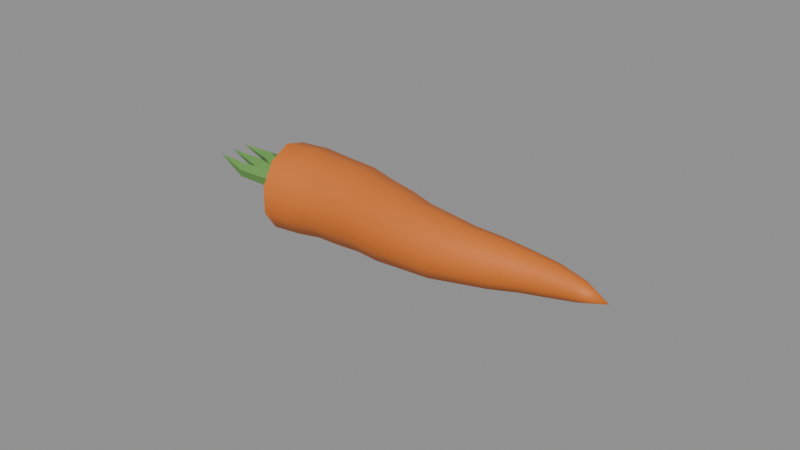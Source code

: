# Source: cliff_carrot.blend  (saved by Blender 5.2.45; exported with 4.5.12 LTS)
import bpy
from mathutils import Matrix  # noqa: F401  (used for matrix-valued properties, if any)

bpy.ops.wm.read_factory_settings(use_empty=True)
scene = bpy.context.scene
scene.name = 'Scene'

# ---- materials (node trees are filled in below, after node groups)
mat_skin = bpy.data.materials.new('skin')
mat_skin.diffuse_color = (0.6939, 0.1714, 0.01938, 1.0)
mat_skin.roughness = 0.6
mat_stem = bpy.data.materials.new('stem')
mat_stem.diffuse_color = (0.1329, 0.3185, 0.07421, 1.0)
mat_stem.roughness = 0.6
mat_flesh = bpy.data.materials.new('flesh')
mat_flesh.diffuse_color = (0.8879, 0.3185, 0.05127, 1.0)
mat_flesh.roughness = 0.6

# ---- material node trees
mat_skin.use_nodes = True; mat_skin.node_tree.nodes.clear()
_N = mat_skin.node_tree.nodes; _L = mat_skin.node_tree.links
n0 = _N.new('ShaderNodeBsdfPrincipled'); n0.name = 'Principled BSDF'; n0.location = (-200, 100)
n0.inputs[0].default_value = (0.6939, 0.1714, 0.01938, 1.0)
n0.inputs[2].default_value = 0.6
n0.inputs[10].default_value = 0.005
n1 = _N.new('ShaderNodeOutputMaterial'); n1.name = 'Material Output'; n1.location = (200, 100)
_L.new(n0.outputs[0], n1.inputs[0])
n1.is_active_output = True
mat_stem.use_nodes = True; mat_stem.node_tree.nodes.clear()
_N = mat_stem.node_tree.nodes; _L = mat_stem.node_tree.links
n0 = _N.new('ShaderNodeBsdfPrincipled'); n0.name = 'Principled BSDF'; n0.location = (-200, 100)
n0.inputs[0].default_value = (0.1329, 0.3185, 0.07421, 1.0)
n0.inputs[2].default_value = 0.6
n0.inputs[10].default_value = 0.005
n1 = _N.new('ShaderNodeOutputMaterial'); n1.name = 'Material Output'; n1.location = (200, 100)
_L.new(n0.outputs[0], n1.inputs[0])
n1.is_active_output = True
mat_flesh.use_nodes = True; mat_flesh.node_tree.nodes.clear()
_N = mat_flesh.node_tree.nodes; _L = mat_flesh.node_tree.links
n0 = _N.new('ShaderNodeBsdfPrincipled'); n0.name = 'Principled BSDF'; n0.location = (-200, 100)
n0.inputs[0].default_value = (0.8879, 0.3185, 0.05127, 1.0)
n0.inputs[2].default_value = 0.6
n0.inputs[10].default_value = 0.005
n1 = _N.new('ShaderNodeOutputMaterial'); n1.name = 'Material Output'; n1.location = (200, 100)
_L.new(n0.outputs[0], n1.inputs[0])
n1.is_active_output = True

# ---- meshes
me_cliff_carrot = bpy.data.meshes.new('cliff_carrot')
me_cliff_carrot.from_pydata([(-0.04475, -0.00075, 0.02793), (-0.04326, -0.008939, 0.02527), (-0.04234, -0.014, 0.0183), (-0.04234, -0.014, 0.009695), (-0.04326, -0.008939, 0.002729), (-0.04475, -0.00075, 6.88e-05), (-0.04625, 0.007439, 0.002729), (-0.04717, 0.0125, 0.009695), (-0.04717, 0.0125, 0.0183), (-0.04625, 0.007439, 0.02527), (-0.03593, 0.0006082, 0.028), (-0.03477, -0.007668, 0.02533), (-0.03406, -0.01278, 0.01833), (-0.03406, -0.01278, 0.009674), (-0.03477, -0.007668, 0.002674), (-0.03593, 0.0006082, 0.0), (-0.03708, 0.008885, 0.002674), (-0.03779, 0.014, 0.009674), (-0.03779, 0.014, 0.01833), (-0.03708, 0.008885, 0.02533), (-0.0271, 0.001328, 0.02709), (-0.02686, -0.006471, 0.02459), (-0.02671, -0.01129, 0.01804), (-0.02671, -0.01129, 0.009955), (-0.02686, -0.006471, 0.00341), (-0.0271, 0.001328, 0.0009103), (-0.02734, 0.009126, 0.00341), (-0.02749, 0.01395, 0.009955), (-0.02749, 0.01395, 0.01804), (-0.02734, 0.009126, 0.02459), (-0.01827, 0.00107, 0.02687), (-0.01897, -0.006571, 0.02441), (-0.01941, -0.01129, 0.01798), (-0.01941, -0.01129, 0.01002), (-0.01897, -0.006571, 0.003591), (-0.01827, 0.00107, 0.001134), (-0.01757, 0.008711, 0.003591), (-0.01714, 0.01343, 0.01002), (-0.01714, 0.01343, 0.01798), (-0.01757, 0.008711, 0.02441), (-0.009445, -4.376e-05, 0.02581), (-0.01064, -0.006999, 0.02356), (-0.01138, -0.0113, 0.01765), (-0.01138, -0.0113, 0.01035), (-0.01064, -0.006999, 0.004442), (-0.009445, -4.376e-05, 0.002186), (-0.008251, 0.006911, 0.004442), (-0.007513, 0.01121, 0.01035), (-0.007513, 0.01121, 0.01765), (-0.008251, 0.006911, 0.02356), (-0.0006179, -0.00149, 0.0254), (-0.001763, -0.008199, 0.02322), (-0.002471, -0.01235, 0.01752), (-0.002471, -0.01235, 0.01048), (-0.001763, -0.008199, 0.004781), (-0.0006179, -0.00149, 0.002605), (0.0005272, 0.00522, 0.004781), (0.001235, 0.009367, 0.01048), (0.001235, 0.009367, 0.01752), (0.0005272, 0.00522, 0.02322), (0.008209, -0.002588, 0.02424), (0.007667, -0.00867, 0.02228), (0.007332, -0.01243, 0.01716), (0.007332, -0.01243, 0.01084), (0.007667, -0.00867, 0.005716), (0.008209, -0.002588, 0.00376), (0.008752, 0.003495, 0.005716), (0.009087, 0.007254, 0.01084), (0.009087, 0.007254, 0.01716), (0.008752, 0.003495, 0.02228), (0.01704, -0.002821, 0.02362), (0.01723, -0.008553, 0.02178), (0.01735, -0.0121, 0.01697), (0.01735, -0.0121, 0.01103), (0.01723, -0.008553, 0.006216), (0.01704, -0.002821, 0.004379), (0.01684, 0.00291, 0.006216), (0.01672, 0.006453, 0.01103), (0.01672, 0.006453, 0.01697), (0.01684, 0.00291, 0.02178), (0.02586, -0.002081, 0.02236), (0.02656, -0.007022, 0.02076), (0.02699, -0.01008, 0.01658), (0.02699, -0.01008, 0.01142), (0.02656, -0.007022, 0.007237), (0.02586, -0.002081, 0.005641), (0.02517, 0.00286, 0.007237), (0.02473, 0.005913, 0.01142), (0.02473, 0.005913, 0.01658), (0.02517, 0.00286, 0.02076), (0.03469, -0.0007146, 0.0215), (0.03549, -0.005123, 0.02007), (0.03599, -0.007848, 0.01632), (0.03599, -0.007848, 0.01168), (0.03549, -0.005123, 0.007932), (0.03469, -0.0007146, 0.0065), (0.03389, 0.003694, 0.007932), (0.03339, 0.006419, 0.01168), (0.03339, 0.006419, 0.01632), (0.03389, 0.003694, 0.02007), (0.04352, 0.0006351, 0.02008), (0.04401, -0.002963, 0.01892), (0.04432, -0.005186, 0.01588), (0.04432, -0.005186, 0.01212), (0.04401, -0.002963, 0.009078), (0.04352, 0.0006351, 0.007916), (0.04302, 0.004233, 0.009078), (0.04272, 0.006456, 0.01212), (0.04272, 0.006456, 0.01588), (0.04302, 0.004233, 0.01892), (0.05235, 0.001333, 0.01886), (0.05243, -0.001565, 0.01794), (0.05248, -0.003356, 0.0155), (0.05248, -0.003356, 0.0125), (0.05243, -0.001565, 0.01006), (0.05235, 0.001333, 0.009135), (0.05226, 0.004232, 0.01006), (0.05221, 0.006023, 0.0125), (0.05221, 0.006023, 0.0155), (0.05226, 0.004232, 0.01794), (0.06117, 0.001052, 0.01709), (0.061, -0.0007832, 0.0165), (0.06089, -0.001917, 0.01495), (0.06089, -0.001917, 0.01305), (0.061, -0.0007832, 0.0115), (0.06117, 0.001052, 0.01091), (0.06135, 0.002887, 0.0115), (0.06145, 0.004021, 0.01305), (0.06145, 0.004021, 0.01495), (0.06135, 0.002887, 0.0165), (0.07, -7.726e-05, 0.014), (-0.04406, -0.0004548, 0.01704), (-0.04592, 0.002067, 0.01494), (-0.04617, 0.000696, 0.01154), (-0.04446, -0.002674, 0.01154), (-0.04316, -0.003385, 0.01494), (-0.05802, -0.006428, 0.01935), (-0.05882, -0.004415, 0.01769), (-0.05922, -0.005484, 0.01524), (-0.05866, -0.008157, 0.01539), (-0.05791, -0.008741, 0.01793), (-0.07, -0.00581, 0.0192), (-0.04392, -0.00075, 0.01703), (-0.0445, 0.002258, 0.01494), (-0.04543, 0.001109, 0.01155), (-0.04543, -0.002609, 0.01155), (-0.0445, -0.003758, 0.01494), (-0.05797, -0.00075, 0.01935), (-0.05835, 0.001456, 0.01781), (-0.05897, 0.0006132, 0.01531), (-0.05897, -0.002113, 0.01531), (-0.05835, -0.002956, 0.01781), (-0.07, -0.00075, 0.0192), (-0.04406, -0.001045, 0.01704), (-0.04316, 0.001885, 0.01494), (-0.04446, 0.001174, 0.01154), (-0.04617, -0.002196, 0.01154), (-0.04592, -0.003567, 0.01494), (-0.05802, 0.004928, 0.01935), (-0.05791, 0.007241, 0.01793), (-0.05866, 0.006657, 0.01539), (-0.05922, 0.003984, 0.01524), (-0.05882, 0.002915, 0.01769), (-0.07, 0.00431, 0.0192)], [], [(0, 1, 11, 10), (1, 2, 12, 11), (2, 3, 13, 12), (3, 4, 14, 13), (4, 5, 15, 14), (5, 6, 16, 15), (6, 7, 17, 16), (7, 8, 18, 17), (8, 9, 19, 18), (9, 0, 10, 19), (10, 11, 21, 20), (11, 12, 22, 21), (12, 13, 23, 22), (13, 14, 24, 23), (14, 15, 25, 24), (15, 16, 26, 25), (16, 17, 27, 26), (17, 18, 28, 27), (18, 19, 29, 28), (19, 10, 20, 29), (20, 21, 31, 30), (21, 22, 32, 31), (22, 23, 33, 32), (23, 24, 34, 33), (24, 25, 35, 34), (25, 26, 36, 35), (26, 27, 37, 36), (27, 28, 38, 37), (28, 29, 39, 38), (29, 20, 30, 39), (30, 31, 41, 40), (31, 32, 42, 41), (32, 33, 43, 42), (33, 34, 44, 43), (34, 35, 45, 44), (35, 36, 46, 45), (36, 37, 47, 46), (37, 38, 48, 47), (38, 39, 49, 48), (39, 30, 40, 49), (40, 41, 51, 50), (41, 42, 52, 51), (42, 43, 53, 52), (43, 44, 54, 53), (44, 45, 55, 54), (45, 46, 56, 55), (46, 47, 57, 56), (47, 48, 58, 57), (48, 49, 59, 58), (49, 40, 50, 59), (50, 51, 61, 60), (51, 52, 62, 61), (52, 53, 63, 62), (53, 54, 64, 63), (54, 55, 65, 64), (55, 56, 66, 65), (56, 57, 67, 66), (57, 58, 68, 67), (58, 59, 69, 68), (59, 50, 60, 69), (60, 61, 71, 70), (61, 62, 72, 71), (62, 63, 73, 72), (63, 64, 74, 73), (64, 65, 75, 74), (65, 66, 76, 75), (66, 67, 77, 76), (67, 68, 78, 77), (68, 69, 79, 78), (69, 60, 70, 79), (70, 71, 81, 80), (71, 72, 82, 81), (72, 73, 83, 82), (73, 74, 84, 83), (74, 75, 85, 84), (75, 76, 86, 85), (76, 77, 87, 86), (77, 78, 88, 87), (78, 79, 89, 88), (79, 70, 80, 89), (80, 81, 91, 90), (81, 82, 92, 91), (82, 83, 93, 92), (83, 84, 94, 93), (84, 85, 95, 94), (85, 86, 96, 95), (86, 87, 97, 96), (87, 88, 98, 97), (88, 89, 99, 98), (89, 80, 90, 99), (90, 91, 101, 100), (91, 92, 102, 101), (92, 93, 103, 102), (93, 94, 104, 103), (94, 95, 105, 104), (95, 96, 106, 105), (96, 97, 107, 106), (97, 98, 108, 107), (98, 99, 109, 108), (99, 90, 100, 109), (100, 101, 111, 110), (101, 102, 112, 111), (102, 103, 113, 112), (103, 104, 114, 113), (104, 105, 115, 114), (105, 106, 116, 115), (106, 107, 117, 116), (107, 108, 118, 117), (108, 109, 119, 118), (109, 100, 110, 119), (110, 111, 121, 120), (111, 112, 122, 121), (112, 113, 123, 122), (113, 114, 124, 123), (114, 115, 125, 124), (115, 116, 126, 125), (116, 117, 127, 126), (117, 118, 128, 127), (118, 119, 129, 128), (119, 110, 120, 129), (120, 121, 130), (121, 122, 130), (122, 123, 130), (123, 124, 130), (124, 125, 130), (125, 126, 130), (126, 127, 130), (127, 128, 130), (128, 129, 130), (129, 120, 130), (9, 8, 7, 6, 5, 4, 3, 2, 1, 0), (131, 132, 137, 136), (132, 133, 138, 137), (133, 134, 139, 138), (134, 135, 140, 139), (135, 131, 136, 140), (136, 137, 141), (137, 138, 141), (138, 139, 141), (139, 140, 141), (140, 136, 141), (135, 134, 133, 132, 131), (142, 143, 148, 147), (143, 144, 149, 148), (144, 145, 150, 149), (145, 146, 151, 150), (146, 142, 147, 151), (147, 148, 152), (148, 149, 152), (149, 150, 152), (150, 151, 152), (151, 147, 152), (146, 145, 144, 143, 142), (153, 154, 159, 158), (154, 155, 160, 159), (155, 156, 161, 160), (156, 157, 162, 161), (157, 153, 158, 162), (158, 159, 163), (159, 160, 163), (160, 161, 163), (161, 162, 163), (162, 158, 163), (157, 156, 155, 154, 153)])
me_cliff_carrot.polygons.foreach_set('use_smooth', [True] * 164)
me_cliff_carrot.polygons.foreach_set('material_index', [0, 0, 0, 0, 0, 0, 0, 0, 0, 0, 0, 0, 0, 0, 0, 0, 0, 0, 0, 0, 0, 0, 0, 0, 0, 0, 0, 0, 0, 0, 0, 0, 0, 0, 0, 0, 0, 0, 0, 0, 0, 0, 0, 0, 0, 0, 0, 0, 0, 0, 0, 0, 0, 0, 0, 0, 0, 0, 0, 0, 0, 0, 0, 0, 0, 0, 0, 0, 0, 0, 0, 0, 0, 0, 0, 0, 0, 0, 0, 0, 0, 0, 0, 0, 0, 0, 0, 0, 0, 0, 0, 0, 0, 0, 0, 0, 0, 0, 0, 0, 0, 0, 0, 0, 0, 0, 0, 0, 0, 0, 0, 0, 0, 0, 0, 0, 0, 0, 0, 0, 0, 0, 0, 0, 0, 0, 0, 0, 0, 0, 0, 1, 1, 1, 1, 1, 1, 1, 1, 1, 1, 1, 1, 1, 1, 1, 1, 1, 1, 1, 1, 1, 1, 1, 1, 1, 1, 1, 1, 1, 1, 1, 1, 1])
_k = set([(0, 1), (0, 9), (1, 2), (2, 3), (3, 4), (4, 5), (5, 6), (6, 7), (7, 8), (8, 9), (131, 132), (131, 135), (131, 136), (132, 133), (132, 137), (133, 134), (133, 138), (134, 135), (134, 139), (135, 140), (136, 141), (137, 141), (138, 141), (139, 141), (140, 141), (142, 143), (142, 146), (142, 147), (143, 144), (143, 148), (144, 145), (144, 149), (145, 146), (145, 150), (146, 151), (147, 152), (148, 152), (149, 152), (150, 152), (151, 152), (153, 154), (153, 157), (153, 158), (154, 155), (154, 159), (155, 156), (155, 160), (156, 157), (156, 161), (157, 162), (158, 163), (159, 163), (160, 163), (161, 163), (162, 163)])
me_cliff_carrot.attributes.new('sharp_edge', 'BOOLEAN', 'EDGE').data.foreach_set('value', [ (min(e.vertices), max(e.vertices)) in _k for e in me_cliff_carrot.edges])
_uv = me_cliff_carrot.uv_layers.new(name='UVMap')
_uv.uv.foreach_set('vector', [0.1492, 0.01965, 0.2039, 0.03499, 0.1963, 0.1054, 0.141, 0.09286, 0.2162, 0.006148, 0.2709, 0.01114, 0.2711, 0.08078, 0.2162, 0.07758, 0.2709, 0.01114, 0.3426, 0.01115, 0.3432, 0.08079, 0.2711, 0.08078, 0.3426, 0.01115, 0.4039, 0.006169, 0.4048, 0.0776, 0.3432, 0.08079, 0.5673, 0.9545, 0.4985, 0.9672, 0.4874, 0.8934, 0.557, 0.8836, 0.4985, 0.9672, 0.4305, 0.9788, 0.4187, 0.9022, 0.4874, 0.8934, 0.7185, 0.9813, 0.6499, 0.9879, 0.6483, 0.91, 0.7173, 0.9051, 0.6499, 0.9879, 0.5816, 0.9853, 0.5796, 0.9073, 0.6483, 0.91, 0.01545, 0.006148, 0.07724, 0.008637, 0.06842, 0.08467, 0.006148, 0.08396, 0.07724, 0.008637, 0.1492, 0.01965, 0.141, 0.09286, 0.06842, 0.08467, 0.141, 0.09286, 0.1963, 0.1054, 0.1865, 0.1717, 0.1346, 0.1669, 0.2162, 0.07758, 0.2711, 0.08078, 0.2741, 0.1429, 0.2228, 0.1442, 0.2711, 0.08078, 0.3432, 0.08079, 0.3415, 0.1429, 0.2741, 0.1429, 0.3432, 0.08079, 0.4048, 0.0776, 0.3991, 0.1442, 0.3415, 0.1429, 0.557, 0.8836, 0.4874, 0.8934, 0.4819, 0.8195, 0.5474, 0.8173, 0.4874, 0.8934, 0.4187, 0.9022, 0.4171, 0.8207, 0.4819, 0.8195, 0.7173, 0.9051, 0.6483, 0.91, 0.6486, 0.8239, 0.713, 0.8237, 0.6483, 0.91, 0.5796, 0.9073, 0.5843, 0.8214, 0.6486, 0.8239, 0.006148, 0.08396, 0.06842, 0.08467, 0.06642, 0.1662, 0.008034, 0.1698, 0.06842, 0.08467, 0.141, 0.09286, 0.1346, 0.1669, 0.06642, 0.1662, 0.1346, 0.1669, 0.1865, 0.1717, 0.1885, 0.2374, 0.1379, 0.2405, 0.2228, 0.1442, 0.2741, 0.1429, 0.2744, 0.2037, 0.2239, 0.2099, 0.2741, 0.1429, 0.3415, 0.1429, 0.3406, 0.2038, 0.2744, 0.2037, 0.3415, 0.1429, 0.3991, 0.1442, 0.3972, 0.2099, 0.3406, 0.2038, 0.5474, 0.8173, 0.4819, 0.8195, 0.4843, 0.7458, 0.5485, 0.7514, 0.4819, 0.8195, 0.4171, 0.8207, 0.421, 0.7391, 0.4843, 0.7458, 0.713, 0.8237, 0.6486, 0.8239, 0.6517, 0.7374, 0.7149, 0.742, 0.6486, 0.8239, 0.5843, 0.8214, 0.5886, 0.735, 0.6517, 0.7374, 0.008034, 0.1698, 0.06642, 0.1662, 0.07128, 0.2476, 0.01414, 0.256, 0.06642, 0.1662, 0.1346, 0.1669, 0.1379, 0.2405, 0.07128, 0.2476, 0.1379, 0.2405, 0.1885, 0.2374, 0.1909, 0.3074, 0.1451, 0.3148, 0.2239, 0.2099, 0.2744, 0.2037, 0.2767, 0.2707, 0.2303, 0.2791, 0.2744, 0.2037, 0.3406, 0.2038, 0.3376, 0.2707, 0.2767, 0.2707, 0.3406, 0.2038, 0.3972, 0.2099, 0.3895, 0.2791, 0.3376, 0.2707, 0.5485, 0.7514, 0.4843, 0.7458, 0.4941, 0.6719, 0.5525, 0.6817, 0.4843, 0.7458, 0.421, 0.7391, 0.4365, 0.6612, 0.4941, 0.6719, 0.7149, 0.742, 0.6517, 0.7374, 0.657, 0.6565, 0.7149, 0.6636, 0.6517, 0.7374, 0.5886, 0.735, 0.5991, 0.6543, 0.657, 0.6565, 0.01414, 0.256, 0.07128, 0.2476, 0.08451, 0.326, 0.03241, 0.3365, 0.07128, 0.2476, 0.1379, 0.2405, 0.1451, 0.3148, 0.08451, 0.326, 0.1451, 0.3148, 0.1909, 0.3074, 0.2011, 0.3816, 0.1569, 0.3887, 0.2303, 0.2791, 0.2767, 0.2707, 0.2768, 0.3444, 0.232, 0.3525, 0.2767, 0.2707, 0.3376, 0.2707, 0.3354, 0.3444, 0.2768, 0.3444, 0.3376, 0.2707, 0.3895, 0.2791, 0.3855, 0.3525, 0.3354, 0.3444, 0.5525, 0.6817, 0.4941, 0.6719, 0.5066, 0.5981, 0.5629, 0.6075, 0.4941, 0.6719, 0.4365, 0.6612, 0.4509, 0.5879, 0.5066, 0.5981, 0.7149, 0.6636, 0.657, 0.6565, 0.6627, 0.5831, 0.7185, 0.5899, 0.657, 0.6565, 0.5991, 0.6543, 0.6068, 0.5809, 0.6627, 0.5831, 0.03241, 0.3365, 0.08451, 0.326, 0.09845, 0.3994, 0.04819, 0.4095, 0.08451, 0.326, 0.1451, 0.3148, 0.1569, 0.3887, 0.09845, 0.3994, 0.1569, 0.3887, 0.2011, 0.3816, 0.2039, 0.4608, 0.1636, 0.4631, 0.232, 0.3525, 0.2768, 0.3444, 0.2793, 0.426, 0.2391, 0.4308, 0.2768, 0.3444, 0.3354, 0.3444, 0.332, 0.4261, 0.2793, 0.426, 0.3354, 0.3444, 0.3855, 0.3525, 0.377, 0.4309, 0.332, 0.4261, 0.5629, 0.6075, 0.5066, 0.5981, 0.5162, 0.5242, 0.5673, 0.5286, 0.5066, 0.5981, 0.4509, 0.5879, 0.4658, 0.5191, 0.5162, 0.5242, 0.7185, 0.5899, 0.6627, 0.5831, 0.6671, 0.517, 0.7174, 0.5206, 0.6627, 0.5831, 0.6068, 0.5809, 0.6169, 0.5151, 0.6671, 0.517, 0.04819, 0.4095, 0.09845, 0.3994, 0.1106, 0.4687, 0.06509, 0.4752, 0.09845, 0.3994, 0.1569, 0.3887, 0.1636, 0.4631, 0.1106, 0.4687, 0.1636, 0.4631, 0.2039, 0.4608, 0.2036, 0.5407, 0.1654, 0.537, 0.2391, 0.4308, 0.2793, 0.426, 0.2806, 0.5097, 0.2429, 0.5106, 0.2793, 0.426, 0.332, 0.4261, 0.3302, 0.5098, 0.2806, 0.5097, 0.332, 0.4261, 0.377, 0.4309, 0.3725, 0.5107, 0.3302, 0.5098, 0.5673, 0.5286, 0.5162, 0.5242, 0.5186, 0.4504, 0.5668, 0.4486, 0.5162, 0.5242, 0.4658, 0.5191, 0.471, 0.4515, 0.5186, 0.4504, 0.7174, 0.5206, 0.6671, 0.517, 0.6694, 0.453, 0.7168, 0.4528, 0.6671, 0.517, 0.6169, 0.5151, 0.6222, 0.4512, 0.6694, 0.453, 0.06509, 0.4752, 0.1106, 0.4687, 0.1153, 0.5364, 0.0724, 0.539, 0.1106, 0.4687, 0.1636, 0.4631, 0.1654, 0.537, 0.1153, 0.5364, 0.1654, 0.537, 0.2036, 0.5407, 0.1906, 0.6189, 0.1577, 0.6114, 0.2429, 0.5106, 0.2806, 0.5097, 0.2848, 0.5912, 0.252, 0.5892, 0.2806, 0.5097, 0.3302, 0.5098, 0.3278, 0.5912, 0.2848, 0.5912, 0.3302, 0.5098, 0.3725, 0.5107, 0.3646, 0.5893, 0.3278, 0.5912, 0.5668, 0.4486, 0.5186, 0.4504, 0.5129, 0.3764, 0.5545, 0.3705, 0.5186, 0.4504, 0.471, 0.4515, 0.4719, 0.3817, 0.5129, 0.3764, 0.7168, 0.4528, 0.6694, 0.453, 0.6695, 0.3859, 0.7107, 0.383, 0.6694, 0.453, 0.6222, 0.4512, 0.6285, 0.3844, 0.6695, 0.3859, 0.0724, 0.539, 0.1153, 0.5364, 0.1143, 0.6064, 0.07713, 0.6059, 0.1153, 0.5364, 0.1654, 0.537, 0.1577, 0.6114, 0.1143, 0.6064, 0.1577, 0.6114, 0.1906, 0.6189, 0.1758, 0.6936, 0.1464, 0.6853, 0.252, 0.5892, 0.2848, 0.5912, 0.2881, 0.6674, 0.2586, 0.6647, 0.2848, 0.5912, 0.3278, 0.5912, 0.3267, 0.6674, 0.2881, 0.6674, 0.3278, 0.5912, 0.3646, 0.5893, 0.3597, 0.6647, 0.3267, 0.6674, 0.5545, 0.3705, 0.5129, 0.3764, 0.502, 0.3025, 0.539, 0.2957, 0.5129, 0.3764, 0.4719, 0.3817, 0.4654, 0.3088, 0.502, 0.3025, 0.7107, 0.383, 0.6695, 0.3859, 0.6681, 0.3137, 0.705, 0.3102, 0.6695, 0.3859, 0.6285, 0.3844, 0.6313, 0.3123, 0.6681, 0.3137, 0.07713, 0.6059, 0.1143, 0.6064, 0.1077, 0.6794, 0.07439, 0.6781, 0.1143, 0.6064, 0.1577, 0.6114, 0.1464, 0.6853, 0.1077, 0.6794, 0.1464, 0.6853, 0.1758, 0.6936, 0.1575, 0.7651, 0.1335, 0.7597, 0.2586, 0.6647, 0.2881, 0.6674, 0.2931, 0.7382, 0.2692, 0.7369, 0.2881, 0.6674, 0.3267, 0.6674, 0.3244, 0.7383, 0.2931, 0.7382, 0.3267, 0.6674, 0.3597, 0.6647, 0.3512, 0.7369, 0.3244, 0.7383, 0.539, 0.2957, 0.502, 0.3025, 0.4912, 0.2284, 0.5215, 0.2242, 0.502, 0.3025, 0.4654, 0.3088, 0.4614, 0.2322, 0.4912, 0.2284, 0.705, 0.3102, 0.6681, 0.3137, 0.6666, 0.2358, 0.6966, 0.2337, 0.6681, 0.3137, 0.6313, 0.3123, 0.6367, 0.2346, 0.6666, 0.2358, 0.07439, 0.6781, 0.1077, 0.6794, 0.1019, 0.7562, 0.07483, 0.756, 0.1077, 0.6794, 0.1464, 0.6853, 0.1335, 0.7597, 0.1019, 0.7562, 0.1335, 0.7597, 0.1575, 0.7651, 0.1455, 0.8357, 0.1262, 0.8341, 0.2692, 0.7369, 0.2931, 0.7382, 0.2971, 0.8072, 0.278, 0.8078, 0.2931, 0.7382, 0.3244, 0.7383, 0.3221, 0.8072, 0.2971, 0.8072, 0.3244, 0.7383, 0.3512, 0.7369, 0.3435, 0.8078, 0.3221, 0.8072, 0.5215, 0.2242, 0.4912, 0.2284, 0.4859, 0.1545, 0.5103, 0.1537, 0.4912, 0.2284, 0.4614, 0.2322, 0.4618, 0.1548, 0.4859, 0.1545, 0.6966, 0.2337, 0.6666, 0.2358, 0.6669, 0.1563, 0.6908, 0.1563, 0.6666, 0.2358, 0.6367, 0.2346, 0.643, 0.1554, 0.6669, 0.1563, 0.07483, 0.756, 0.1019, 0.7562, 0.1008, 0.8339, 0.07913, 0.8353, 0.1019, 0.7562, 0.1335, 0.7597, 0.1262, 0.8341, 0.1008, 0.8339, 0.1262, 0.8341, 0.1455, 0.8357, 0.1368, 0.9081, 0.1246, 0.9089, 0.278, 0.8078, 0.2971, 0.8072, 0.3022, 0.8782, 0.2901, 0.8797, 0.2971, 0.8072, 0.3221, 0.8072, 0.3181, 0.8782, 0.3022, 0.8782, 0.3221, 0.8072, 0.3435, 0.8078, 0.3317, 0.8797, 0.3181, 0.8782, 0.5103, 0.1537, 0.4859, 0.1545, 0.4889, 0.08042, 0.5043, 0.08182, 0.4859, 0.1545, 0.4618, 0.1548, 0.4736, 0.07879, 0.4889, 0.08042, 0.6908, 0.1563, 0.6669, 0.1563, 0.6698, 0.07863, 0.6849, 0.07976, 0.6669, 0.1563, 0.643, 0.1554, 0.6546, 0.07805, 0.6698, 0.07863, 0.07913, 0.8353, 0.1008, 0.8339, 0.1086, 0.9107, 0.09489, 0.9127, 0.1008, 0.8339, 0.1262, 0.8341, 0.1246, 0.9089, 0.1086, 0.9107, 0.1246, 0.9089, 0.1368, 0.9081, 0.1253, 0.9849, 0.2901, 0.8797, 0.3022, 0.8782, 0.311, 0.9551, 0.3022, 0.8782, 0.3181, 0.8782, 0.311, 0.9551, 0.3181, 0.8782, 0.3317, 0.8797, 0.311, 0.9551, 0.5043, 0.08182, 0.4889, 0.08042, 0.4991, 0.006148, 0.4889, 0.08042, 0.4736, 0.07879, 0.4991, 0.006148, 0.6849, 0.07976, 0.6698, 0.07863, 0.6747, 0.006148, 0.6698, 0.07863, 0.6546, 0.07805, 0.6747, 0.006148, 0.09489, 0.9127, 0.1086, 0.9107, 0.1253, 0.9849, 0.1086, 0.9107, 0.1246, 0.9089, 0.1253, 0.9849, 0.7732, 0.02937, 0.8417, 0.006148, 0.9102, 0.02805, 0.9525, 0.0867, 0.9525, 0.1597, 0.9102, 0.2192, 0.8417, 0.2424, 0.7732, 0.2205, 0.7308, 0.1618, 0.7308, 0.08883, 0.7606, 0.4736, 0.7308, 0.4689, 0.7487, 0.3479, 0.7704, 0.3464, 0.9388, 0.4535, 0.9082, 0.4537, 0.9144, 0.3461, 0.9367, 0.3478, 0.8522, 0.2608, 0.8831, 0.2547, 0.8959, 0.3807, 0.8731, 0.3792, 0.8367, 0.9399, 0.8063, 0.9439, 0.8063, 0.815, 0.8286, 0.8139, 0.7787, 0.4775, 0.7606, 0.4736, 0.7704, 0.3464, 0.7836, 0.3442, 0.7704, 0.3464, 0.7487, 0.3479, 0.7308, 0.2547, 0.9367, 0.3478, 0.9144, 0.3461, 0.9388, 0.2547, 0.8731, 0.3792, 0.8959, 0.3807, 0.8522, 0.466, 0.8286, 0.8139, 0.8063, 0.815, 0.8197, 0.7164, 0.7836, 0.3442, 0.7704, 0.3464, 0.7308, 0.2547, 0.7673, 0.9451, 0.778, 0.974, 0.7559, 0.9919, 0.7316, 0.974, 0.7386, 0.9451, 0.778, 0.9321, 0.7477, 0.9328, 0.7443, 0.8147, 0.7664, 0.8139, 0.8908, 0.9387, 0.86, 0.9386, 0.86, 0.8224, 0.8826, 0.822, 0.9031, 0.7279, 0.9342, 0.7279, 0.9307, 0.8403, 0.908, 0.8403, 0.8367, 0.7026, 0.8069, 0.702, 0.8149, 0.5849, 0.8367, 0.5859, 0.8069, 0.702, 0.7903, 0.7041, 0.8027, 0.5861, 0.8149, 0.5849, 0.7664, 0.8139, 0.7443, 0.8147, 0.7499, 0.7154, 0.8826, 0.822, 0.86, 0.8224, 0.864, 0.7272, 0.908, 0.8403, 0.9307, 0.8403, 0.92, 0.9316, 0.8367, 0.5859, 0.8149, 0.5849, 0.8306, 0.4898, 0.778, 0.8106, 0.7664, 0.8139, 0.7499, 0.7154, 0.9509, 0.9533, 0.9509, 0.9842, 0.9214, 0.9939, 0.9031, 0.969, 0.9214, 0.9439, 0.8908, 0.7113, 0.8605, 0.7149, 0.849, 0.585, 0.8713, 0.5873, 0.934, 0.7156, 0.9031, 0.7141, 0.9089, 0.5864, 0.9314, 0.5857, 0.809, 0.2547, 0.8399, 0.2612, 0.8187, 0.3789, 0.7959, 0.3802, 0.778, 0.6909, 0.7488, 0.6884, 0.7443, 0.5829, 0.7656, 0.5829, 0.7488, 0.6884, 0.7308, 0.7031, 0.7308, 0.589, 0.7443, 0.5829, 0.8713, 0.5873, 0.849, 0.585, 0.8908, 0.4898, 0.9314, 0.5857, 0.9089, 0.5864, 0.9031, 0.4898, 0.7959, 0.3802, 0.8187, 0.3789, 0.8399, 0.4657, 0.7656, 0.5829, 0.7443, 0.5829, 0.7451, 0.4898, 0.7443, 0.5829, 0.7308, 0.589, 0.7451, 0.4898, 0.9922, 0.6864, 0.9846, 0.7156, 0.9562, 0.7156, 0.9463, 0.6864, 0.9685, 0.6684])
_ca = me_cliff_carrot.color_attributes.new('Color', 'FLOAT_COLOR', 'POINT')
_ca.data.foreach_set('color', [1.0, 1.0, 1.0, 1.0, 1.0, 1.0, 1.0, 1.0, 0.7311, 0.7311, 0.7311, 1.0, 0.7311, 0.7311, 0.7311, 1.0, 1.0, 1.0, 1.0, 1.0, 1.0, 1.0, 1.0, 1.0, 1.0, 1.0, 1.0, 1.0, 0.7311, 0.7311, 0.7311, 1.0, 0.7311, 0.7311, 0.7311, 1.0, 1.0, 1.0, 1.0, 1.0, 0.6925, 0.6925, 0.6925, 1.0, 0.8956, 0.8956, 0.8956, 1.0, 1.0, 1.0, 1.0, 1.0, 1.0, 1.0, 1.0, 1.0, 0.8956, 0.8956, 0.8956, 1.0, 0.6925, 0.6925, 0.6925, 1.0, 1.0, 1.0, 1.0, 1.0, 1.0, 1.0, 1.0, 1.0, 1.0, 1.0, 1.0, 1.0, 1.0, 1.0, 1.0, 1.0, 1.0, 1.0, 1.0, 1.0, 1.0, 1.0, 1.0, 1.0, 1.0, 1.0, 1.0, 1.0, 1.0, 1.0, 1.0, 1.0, 1.0, 1.0, 1.0, 1.0, 1.0, 1.0, 1.0, 1.0, 1.0, 1.0, 1.0, 1.0, 1.0, 1.0, 1.0, 1.0, 1.0, 1.0, 1.0, 1.0, 1.0, 1.0, 1.0, 1.0, 0.7239, 0.7239, 0.7239, 1.0, 1.0, 1.0, 1.0, 1.0, 1.0, 1.0, 1.0, 1.0, 1.0, 1.0, 1.0, 1.0, 1.0, 1.0, 1.0, 1.0, 0.7239, 0.7239, 0.7239, 1.0, 0.6922, 0.6922, 0.6922, 1.0, 0.7287, 0.7287, 0.7287, 1.0, 0.7287, 0.7287, 0.7287, 1.0, 0.6922, 0.6922, 0.6922, 1.0, 1.0, 1.0, 1.0, 1.0, 0.9509, 0.9509, 0.9509, 1.0, 0.6964, 0.6964, 0.6964, 1.0, 0.6964, 0.6964, 0.6964, 1.0, 0.9509, 0.9509, 0.9509, 1.0, 1.0, 1.0, 1.0, 1.0, 1.0, 1.0, 1.0, 1.0, 1.0, 1.0, 1.0, 1.0, 1.0, 1.0, 1.0, 1.0, 1.0, 1.0, 1.0, 1.0, 0.8733, 0.8733, 0.8733, 1.0, 1.0, 1.0, 1.0, 1.0, 1.0, 1.0, 1.0, 1.0, 1.0, 1.0, 1.0, 1.0, 1.0, 1.0, 1.0, 1.0, 0.8733, 0.8733, 0.8733, 1.0, 0.6929, 0.6929, 0.6929, 1.0, 0.872, 0.872, 0.872, 1.0, 0.872, 0.872, 0.872, 1.0, 0.6929, 0.6929, 0.6929, 1.0, 1.0, 1.0, 1.0, 1.0, 1.0, 1.0, 1.0, 1.0, 0.9221, 0.9221, 0.9221, 1.0, 0.9221, 0.9221, 0.9221, 1.0, 1.0, 1.0, 1.0, 1.0, 1.0, 1.0, 1.0, 1.0, 1.0, 1.0, 1.0, 1.0, 1.0, 1.0, 1.0, 1.0, 1.0, 1.0, 1.0, 1.0, 1.0, 1.0, 1.0, 1.0, 1.0, 1.0, 1.0, 1.0, 0.9683, 0.9683, 0.9683, 1.0, 0.9056, 0.9056, 0.9056, 1.0, 0.9056, 0.9056, 0.9056, 1.0, 0.9683, 0.9683, 0.9683, 1.0, 1.0, 1.0, 1.0, 1.0, 1.0, 1.0, 1.0, 1.0, 1.0, 1.0, 1.0, 1.0, 1.0, 1.0, 1.0, 1.0, 1.0, 1.0, 1.0, 1.0, 1.0, 1.0, 1.0, 1.0, 1.0, 1.0, 1.0, 1.0, 1.0, 1.0, 1.0, 1.0, 1.0, 1.0, 1.0, 1.0, 1.0, 1.0, 1.0, 1.0, 1.0, 1.0, 1.0, 1.0, 0.8173, 0.8173, 0.8173, 1.0, 0.7004, 0.7004, 0.7004, 1.0, 0.7004, 0.7004, 0.7004, 1.0, 0.8173, 0.8173, 0.8173, 1.0, 1.0, 1.0, 1.0, 1.0, 0.8396, 0.8396, 0.8396, 1.0, 0.6988, 0.6988, 0.6988, 1.0, 0.6988, 0.6988, 0.6988, 1.0, 0.8396, 0.8396, 0.8396, 1.0, 1.0, 1.0, 1.0, 1.0, 1.0, 1.0, 1.0, 1.0, 1.0, 1.0, 1.0, 1.0, 1.0, 1.0, 1.0, 1.0, 1.0, 1.0, 1.0, 1.0, 0.9855, 0.9855, 0.9855, 1.0, 1.0, 1.0, 1.0, 1.0, 1.0, 1.0, 1.0, 1.0, 1.0, 1.0, 1.0, 1.0, 1.0, 1.0, 1.0, 1.0, 0.9855, 0.9855, 0.9855, 1.0, 0.7496, 0.7496, 0.7496, 1.0, 0.6975, 0.6975, 0.6975, 1.0, 0.6975, 0.6975, 0.6975, 1.0, 0.7496, 0.7496, 0.7496, 1.0, 1.0, 1.0, 1.0, 1.0, 1.0, 1.0, 1.0, 1.0, 1.0, 1.0, 1.0, 1.0, 1.0, 1.0, 1.0, 1.0, 1.0, 1.0, 1.0, 1.0, 1.0, 1.0, 1.0, 1.0, 1.0, 1.0, 1.0, 1.0, 1.0, 1.0, 1.0, 1.0, 1.0, 1.0, 1.0, 1.0, 1.0, 1.0, 1.0, 1.0, 0.7964, 0.7964, 0.7964, 1.0, 0.7352, 0.7352, 0.7352, 1.0, 0.713, 0.713, 0.713, 1.0, 0.713, 0.713, 0.713, 1.0, 0.7352, 0.7352, 0.7352, 1.0, 0.7964, 0.7964, 0.7964, 1.0, 0.8867, 0.8867, 0.8867, 1.0, 0.9461, 0.9461, 0.9461, 1.0, 0.9461, 0.9461, 0.9461, 1.0, 0.8867, 0.8867, 0.8867, 1.0, 1.0, 1.0, 1.0, 1.0, 1.0, 1.0, 1.0, 1.0, 1.0, 1.0, 1.0, 1.0, 1.0, 1.0, 1.0, 1.0, 1.0, 1.0, 1.0, 1.0, 1.0, 1.0, 1.0, 1.0, 1.0, 1.0, 1.0, 1.0, 1.0, 1.0, 1.0, 1.0, 1.0, 1.0, 1.0, 1.0, 1.0, 1.0, 1.0, 1.0, 1.0, 1.0, 1.0, 1.0, 1.0, 1.0, 1.0, 1.0, 1.0, 1.0, 1.0, 1.0, 1.0, 1.0, 1.0, 1.0, 1.0, 1.0, 1.0, 1.0, 1.0, 1.0, 1.0, 1.0, 1.0, 1.0, 1.0, 1.0, 1.0, 1.0, 1.0, 1.0, 1.0, 1.0, 1.0, 1.0, 1.0, 1.0, 1.0, 1.0, 1.0, 1.0, 1.0, 1.0, 1.0, 1.0, 1.0, 1.0, 1.0, 1.0, 1.0, 1.0, 1.0, 1.0, 1.0, 1.0, 1.0, 1.0, 1.0, 1.0, 1.0, 1.0, 1.0, 1.0, 1.0, 1.0, 1.0, 1.0, 1.0, 1.0, 1.0, 1.0, 1.0, 1.0, 1.0, 1.0, 1.0, 1.0, 1.0, 1.0, 1.0, 1.0, 1.0, 1.0, 1.0, 1.0, 1.0, 1.0, 1.0, 1.0, 1.0, 1.0, 1.0, 1.0, 1.0, 1.0])
me_cliff_carrot.materials.append(mat_skin)
me_cliff_carrot.materials.append(mat_stem)
me_cliff_carrot.materials.append(mat_flesh)
me_cliff_carrot.update()

# ---- objects
ob_cliff_carrot = bpy.data.objects.new('cliff_carrot', me_cliff_carrot)

# ---- transforms, parenting, visibility, modifiers, constraints
ob_cliff_carrot.location = (0.0, 0.0, 0.0)

# ---- collection membership
scene.collection.objects.link(ob_cliff_carrot)

# ---- scene / render settings (as saved in the file)
scene.frame_start = 1; scene.frame_end = 250; scene.frame_set(1)
scene.render.engine = 'BLENDER_EEVEE_NEXT'
scene.render.bake_bias = 0.0
scene.render.bake_samples = 0
scene.render.compositor_device = 'GPU'
scene.eevee.use_volume_custom_range = False
scene.eevee.fast_gi_thickness_near = 0.1
scene.eevee.fast_gi_thickness_far = 0.0
scene.eevee.ray_tracing_options.screen_trace_thickness = 0.1
bpy.context.view_layer.update()

# ---- added for rendering (the .blend has no active camera and no usable light): camera, sun + grey world if the file has none
cam_auto = bpy.data.cameras.new('AutoCamera')
cam_auto.lens = 50.0
cam_auto.sensor_width = 36.0
cam_auto.clip_end = 1000.0
ob_auto_camera = bpy.data.objects.new('AutoCamera', cam_auto)
scene.collection.objects.link(ob_auto_camera)
ob_auto_camera.location = (0.185045, -0.222054, 0.162036)
ob_auto_camera.rotation_euler = (1.09748, -7.21219e-08, 0.694738)
scene.camera = ob_auto_camera
light_auto_sun = bpy.data.lights.new('AutoSun', 'SUN')
light_auto_sun.energy = 3.0
light_auto_sun.angle = 0.0523599
ob_auto_sun = bpy.data.objects.new('AutoSun', light_auto_sun)
scene.collection.objects.link(ob_auto_sun)
ob_auto_sun.rotation_euler = (0.872665, 0.174533, 0.523599)
if scene.world is None:
    world_auto = bpy.data.worlds.new('AutoWorld')
    world_auto.color = (0.3, 0.3, 0.3)
    scene.world = world_auto
bpy.context.view_layer.update()
